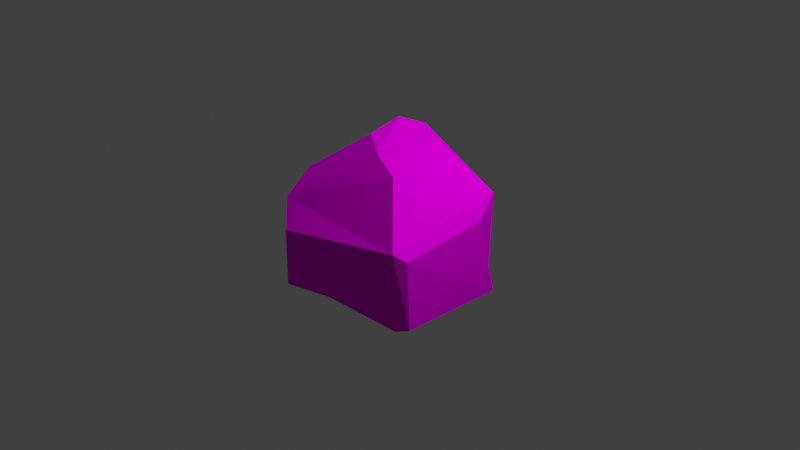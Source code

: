 # Source: rock.blend  (saved by Blender 4.5.90; exported with 4.5.12 LTS)
import bpy
from mathutils import Matrix  # noqa: F401  (used for matrix-valued properties, if any)

bpy.ops.wm.read_factory_settings(use_empty=True)
scene = bpy.context.scene
scene.name = 'Scene'

# ---- collections
col_collection = bpy.data.collections.new('Collection'); scene.collection.children.link(col_collection)

# ---- images (referenced by path relative to the original .blend; pixels are not part of the script)
import os
ASSET_DIR = os.environ.get("B2B_ASSET_DIR", "")  # directory of the original .blend (textures are referenced by path, not embedded)
HERE = os.path.dirname(os.path.abspath(__file__))  # packed textures are extracted next to this script under _unpacked/

def load_image(name, relpath, width, height, colorspace="sRGB"):
    """Load a texture the original file referenced (path relative to the .blend, or extracted next to this script)."""
    p = next((c for c in (os.path.join(HERE, relpath), os.path.join(ASSET_DIR, relpath)) if relpath and os.path.exists(c)), "")
    if p:
        img = bpy.data.images.load(p, check_existing=True)
        img.name = name
    else:  # same state as the original file: an image datablock whose file is absent (Cycles renders it pink)
        img = bpy.data.images.new(name, width, height)
        img.source = "FILE"
        img.filepath = "//" + (relpath or name)
    img.colorspace_settings.name = colorspace
    return img
img_rock_boulder_dry_diff_32_png = load_image('rock_boulder_dry_diff_32.png', 'rock_boulder_dry_diff_32.png', 1024, 1024, 'sRGB')

# ---- materials (node trees are filled in below, after node groups)
mat_material_001 = bpy.data.materials.new('Material.001')
mat_material_001.alpha_threshold = 0.0
mat_material_001.roughness = 0.5
mat_material_001.line_color = (0.0, 0.0, 0.0, 1.0)

# ---- material node trees
mat_material_001.use_nodes = True; mat_material_001.node_tree.nodes.clear()
_N = mat_material_001.node_tree.nodes; _L = mat_material_001.node_tree.links
n0 = _N.new('ShaderNodeOutputMaterial'); n0.name = 'Material Output'; n0.location = (200, 100)
n1 = _N.new('ShaderNodeTexImage'); n1.name = 'Image Texture'; n1.location = (-490, 80)
n1.image = img_rock_boulder_dry_diff_32_png
n1.interpolation = 'Closest'
n2 = _N.new('ShaderNodeBsdfDiffuse'); n2.name = 'Diffuse BSDF'; n2.location = (-200, 100)
_L.new(n2.outputs[0], n0.inputs[0])
_L.new(n1.outputs[0], n2.inputs[0])
n0.is_active_output = True

# ---- world
world_world = bpy.data.worlds.new('World'); scene.world = world_world
world_world.use_nodes = True; world_world.node_tree.nodes.clear()
_N = world_world.node_tree.nodes; _L = world_world.node_tree.links
n0 = _N.new('ShaderNodeOutputWorld'); n0.name = 'World Output'; n0.location = (200, 100)
n1 = _N.new('ShaderNodeBackground'); n1.name = 'Background'; n1.location = (-200, 100)
n1.inputs[0].default_value = (0.05088, 0.05088, 0.05088, 1.0)
_L.new(n1.outputs[0], n0.inputs[0])
n0.is_active_output = True
world_world.color = (0.05088, 0.05088, 0.05088)
world_world.sun_shadow_jitter_overblur = 0.0

# ---- cameras
cam_camera = bpy.data.cameras.new('Camera')
cam_camera.clip_end = 100.0
cam_camera.ortho_scale = 7.314

# ---- lights
light_light = bpy.data.lights.new('Light', 'POINT')
light_light.energy = 1000.0
light_light.shadow_soft_size = 0.1

# ---- meshes
me_cube = bpy.data.meshes.new('Cube')
me_cube.from_pydata([(0.2437, 0.3516, 0.8058), (0.3744, -0.4326, 0.7102), (-0.08602, 0.4461, 0.8934), (-0.2869, 0.265, 0.9588), (-0.729, 0.2754, 0.5168), (-0.2869, -0.1193, 0.8777), (0.07756, -0.3434, 0.8135), (-0.8049, -0.5021, 0.4684), (0.2937, -0.8859, -0.5263), (-0.7576, -0.8717, -0.7303), (0.08219, -0.8765, 0.02957), (-0.5961, -0.9869, -0.005847), (0.7617, 0.615, -0.7552), (0.7961, 0.3289, 0.1378), (0.7462, -0.5678, -0.7552), (0.5793, -0.6035, -0.8227), (0.8109, -0.6589, 0.05154), (0.7414, -0.7817, 0.1518), (-0.5155, 0.8365, -0.5867), (-0.3471, 0.806, 0.05605), (0.5805, 0.7208, -0.7839), (0.5834, 0.5821, -0.8316), (0.3466, 0.778, 0.2262), (0.6971, 0.6325, 0.3244), (-0.8807, -0.3892, -0.6141), (-0.8184, -0.6474, -0.8281), (-1.021, -0.3425, -0.2049), (-0.8128, -0.7864, 0.2316), (-0.8631, 0.5162, -0.5656), (-0.7198, 0.6575, -0.9209), (-0.9173, 0.2839, 0.1207), (-0.8759, 0.8565, 0.2559)], [], [(6, 2, 3, 5), (0, 2, 6, 1), (5, 3, 4, 7), (8, 10, 11, 9), (14, 16, 17, 15), (12, 13, 16, 14), (10, 8, 15, 17), (20, 22, 23, 21), (18, 19, 22, 20), (12, 14, 15, 21), (13, 12, 21, 23), (23, 17, 16, 13), (0, 1, 17, 23), (26, 24, 25, 27), (28, 30, 31, 29), (29, 25, 24, 28), (27, 31, 30, 26), (25, 15, 8, 9), (29, 21, 15, 25), (9, 11, 27, 25), (24, 26, 30, 28), (11, 10, 17, 27), (5, 7, 27, 6), (31, 27, 7, 4), (1, 6, 27, 17), (18, 20, 21, 29), (29, 31, 19, 18), (31, 23, 22, 19), (2, 0, 23, 31), (2, 31, 4, 3)])
_uv = me_cube.uv_layers.new(name='UVMap')
_uv.uv.foreach_set('vector', [0.6034, 0.3289, 0.5164, 0.7489, 0.4095, 0.6526, 0.4095, 0.4481, 0.6918, 0.6986, 0.5164, 0.7489, 0.6034, 0.3289, 0.7613, 0.2815, 0.4095, 0.4481, 0.4095, 0.6526, 0.1743, 0.6581, 0.1339, 0.2445, 0.7184, 0.245, 0.6058, 0.5407, 0.245, 0.5218, 0.159, 0.1364, 0.9591, 0.1232, 0.9935, 0.5524, 0.9565, 0.6057, 0.8703, 0.08728, 0.8388, 0.1232, 0.6866, 0.5983, 0.1611, 0.5524, 0.2095, 0.1232, 0.6058, 0.5407, 0.7184, 0.245, 0.8703, 0.08728, 0.9565, 0.6057, 0.871, 0.1079, 0.7465, 0.6453, 0.933, 0.6975, 0.8725, 0.08254, 0.2879, 0.2128, 0.3774, 0.5548, 0.7465, 0.6453, 0.871, 0.1079, 0.9673, 0.8388, 0.9591, 0.2095, 0.8703, 0.1905, 0.8725, 0.8213, 0.9856, 0.5983, 0.9673, 0.1232, 0.8725, 0.08254, 0.933, 0.6975, 0.8481, 0.6975, 0.09577, 0.6057, 0.1611, 0.5524, 0.6866, 0.5983, 0.6986, 0.9536, 0.2815, 0.9028, 0.09577, 0.6057, 0.8481, 0.6975, 0.3294, 0.4159, 0.3046, 0.1982, 0.1672, 0.0844, 0.09324, 0.6481, 0.7862, 0.2241, 0.6627, 0.5891, 0.9673, 0.6611, 0.8614, 0.03503, 0.8614, 0.03503, 0.1672, 0.0844, 0.3046, 0.1982, 0.7862, 0.2241, 0.09324, 0.6481, 0.9673, 0.6611, 0.6627, 0.5891, 0.3294, 0.4159, 0.1267, 0.1672, 0.8703, 0.1905, 0.7184, 0.04031, 0.159, 0.04784, 0.1792, 0.8614, 0.8725, 0.8213, 0.8703, 0.1905, 0.1267, 0.1672, 0.04784, 0.1364, -0.01344, 0.5218, 0.09324, 0.6481, 0.1672, 0.0844, 0.3046, 0.1982, 0.3294, 0.4159, 0.6627, 0.5891, 0.7862, 0.2241, 0.245, 0.5218, 0.6058, 0.5407, 0.9565, 0.6057, 0.1297, 0.6481, 0.4095, 0.4481, 0.1339, 0.2445, 0.1297, 0.09324, 0.6034, 0.3289, 0.9673, 0.6611, 0.09324, 0.6481, 0.2445, 0.7741, 0.6581, 0.7999, 0.7613, 0.9028, 0.6034, 0.9577, 0.1297, 0.6481, 0.9565, 0.6057, 0.2879, 0.2128, 0.871, 0.1079, 0.8725, 0.08254, 0.1792, 0.03503, 0.1792, 0.03503, 0.09615, 0.6611, 0.3774, 0.5548, 0.2879, 0.2128, 0.09615, 0.6611, 0.933, 0.6975, 0.7465, 0.6453, 0.3774, 0.5548, 0.5164, 1.0, 0.6918, 0.9536, 0.933, 0.6975, 0.09615, 0.6611, 0.5164, 0.7489, 0.09615, 0.9673, 0.1743, 0.6581, 0.4095, 0.6526])
me_cube.materials.append(mat_material_001)
me_cube.use_mirror_vertex_groups = False
me_cube.update()

# ---- objects
ob_cube = bpy.data.objects.new('Cube', me_cube)
ob_light = bpy.data.objects.new('Light', light_light)
ob_camera = bpy.data.objects.new('Camera', cam_camera)

# ---- transforms, parenting, visibility, modifiers, constraints
ob_cube.location = (0.0, 0.0, 0.0)
ob_cube.lock_rotations_4d = False
ob_cube.empty_display_type = 'ARROWS'
ob_cube.lineart.crease_threshold = 0.0
ob_light.location = (4.076, 1.005, 5.904)
ob_light.rotation_euler = (0.6503, 0.05522, 1.866)
ob_light.lock_rotations_4d = False
ob_light.empty_display_type = 'ARROWS'
ob_light.color = (0.0, 0.0, 0.0, 0.0)
ob_light.lineart.crease_threshold = 0.0
ob_camera.location = (7.359, -6.926, 4.958)
ob_camera.rotation_euler = (1.109, 0.0, 0.8149)
ob_camera.lock_rotations_4d = False
ob_camera.empty_display_type = 'ARROWS'
ob_camera.color = (0.0, 0.0, 0.0, 0.0)
ob_camera.display_type = 'WIRE'
ob_camera.lineart.crease_threshold = 0.0

# ---- collection membership
col_collection.objects.link(ob_cube)
col_collection.objects.link(ob_light)
col_collection.objects.link(ob_camera)

# ---- scene / render settings (as saved in the file)
scene.camera = ob_camera
scene.frame_start = 1; scene.frame_end = 250; scene.frame_set(1)
scene.render.engine = 'BLENDER_EEVEE_NEXT'
scene.view_settings.view_transform = 'Standard'
bpy.context.view_layer.update()
